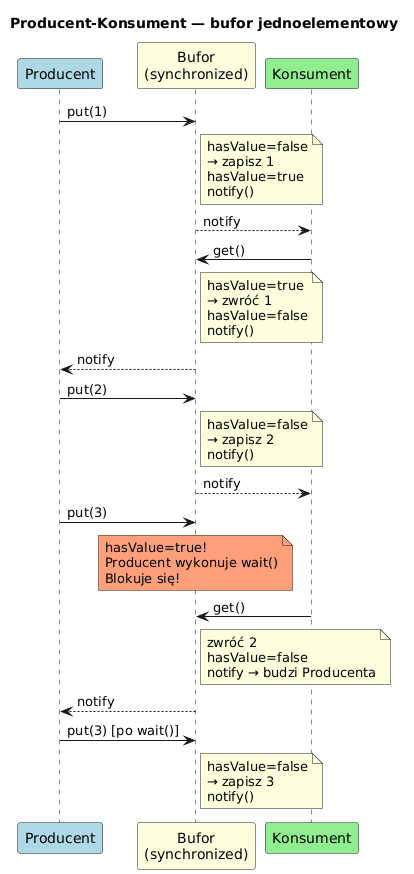

The diagram above was rendered by PlantUML. Its source (embedded in the PNG):
@startuml producer_consumer
skinparam shadowing false
skinparam defaultFontName "DejaVu Sans"
title Producent-Konsument — bufor jednoelementowy

participant "Producent" as P #LightBlue
participant "Bufor\n(synchronized)" as B #LightYellow
participant "Konsument" as C #LightGreen

P -> B : put(1)
note right of B : hasValue=false\n→ zapisz 1\nhasValue=true\nnotify()
B --> C : notify
C -> B : get()
note right of B : hasValue=true\n→ zwróć 1\nhasValue=false\nnotify()
B --> P : notify

P -> B : put(2)
note right of B : hasValue=false\n→ zapisz 2\nnotify()
B --> C : notify

P -> B : put(3)
note over B #LightSalmon : hasValue=true!\nProducent wykonuje wait()\nBlokuje się!

C -> B : get()
note right of B : zwróć 2\nhasValue=false\nnotify → budzi Producenta

B --> P : notify
P -> B : put(3) [po wait()]
note right of B : hasValue=false\n→ zapisz 3\nnotify()

@enduml